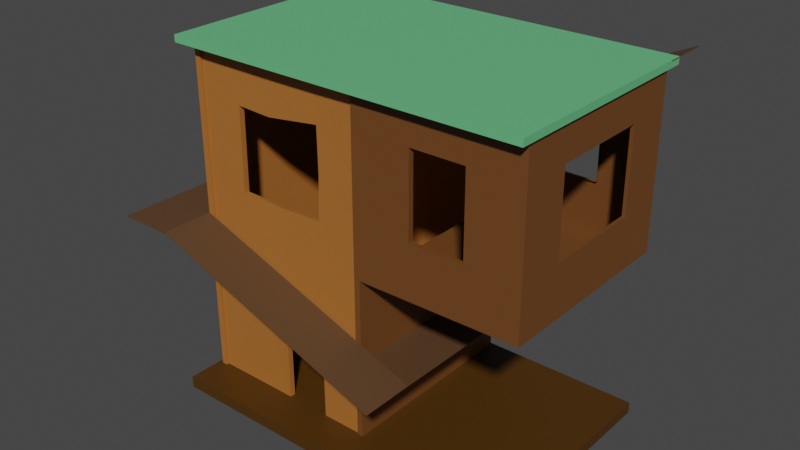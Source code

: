# Source: HouseL.blend  (saved by Blender 2.82.7; exported with 4.5.12 LTS)
import bpy
from mathutils import Matrix  # noqa: F401  (used for matrix-valued properties, if any)

bpy.ops.wm.read_factory_settings(use_empty=True)
scene = bpy.context.scene
scene.name = 'Scene'

# ---- collections
col_collection = bpy.data.collections.new('Collection'); scene.collection.children.link(col_collection)

# ---- materials (node trees are filled in below, after node groups)
mat_material_010 = bpy.data.materials.new('Material.010')
mat_material_010.use_transparent_shadow = False
mat_material_010.diffuse_color = (0.07323, 0.02923, 0.0008665, 1.0)
mat_material_001 = bpy.data.materials.new('Material.001')
mat_material_001.use_transparent_shadow = False
mat_material_001.diffuse_color = (0.1389, 0.5173, 0.2201, 1.0)
mat_material_005 = bpy.data.materials.new('Material.005')
mat_material_005.use_transparent_shadow = False
mat_material_005.diffuse_color = (0.4109, 0.144, 0.02812, 1.0)
mat_material_012 = bpy.data.materials.new('Material.012')
mat_material_012.use_transparent_shadow = False
mat_material_012.diffuse_color = (0.4109, 0.144, 0.02812, 1.0)
mat_material_013 = bpy.data.materials.new('Material.013')
mat_material_013.use_transparent_shadow = False
mat_material_013.diffuse_color = (0.4109, 0.144, 0.02812, 1.0)
mat_material_006 = bpy.data.materials.new('Material.006')
mat_material_006.use_transparent_shadow = False
mat_material_006.diffuse_color = (0.09849, 0.04754, 0.02063, 1.0)
mat_material = bpy.data.materials.new('Material')
mat_material.use_transparent_shadow = False
mat_material.diffuse_color = (0.09849, 0.04754, 0.02063, 1.0)

# ---- material node trees
mat_material_010.use_nodes = True; mat_material_010.node_tree.nodes.clear()
_N = mat_material_010.node_tree.nodes; _L = mat_material_010.node_tree.links
n0 = _N.new('ShaderNodeOutputMaterial'); n0.name = 'Material Output'; n0.location = (300, 300)
n1 = _N.new('ShaderNodeBsdfPrincipled'); n1.name = 'Principled BSDF'; n1.location = (10, 300)
n1.distribution = 'GGX'
n1.subsurface_method = 'BURLEY'
n1.inputs[0].default_value = (0.07227, 0.02956, 0.0009106, 1.0)
n1.inputs[3].default_value = 1.45
n1.inputs[27].default_value = (0.0, 0.0, 0.0, 1.0)
n1.inputs[28].default_value = 1.0
_L.new(n1.outputs[0], n0.inputs[0])
n0.is_active_output = True
mat_material_001.use_nodes = True; mat_material_001.node_tree.nodes.clear()
_N = mat_material_001.node_tree.nodes; _L = mat_material_001.node_tree.links
n0 = _N.new('ShaderNodeOutputMaterial'); n0.name = 'Material Output'; n0.location = (300, 300)
n1 = _N.new('ShaderNodeBsdfPrincipled'); n1.name = 'Principled BSDF'; n1.location = (10, 300)
n1.distribution = 'GGX'
n1.subsurface_method = 'BURLEY'
n1.inputs[0].default_value = (0.1384, 0.5149, 0.2195, 1.0)
n1.inputs[3].default_value = 1.45
n1.inputs[27].default_value = (0.0, 0.0, 0.0, 1.0)
n1.inputs[28].default_value = 1.0
_L.new(n1.outputs[0], n0.inputs[0])
n0.is_active_output = True
mat_material_005.use_nodes = True; mat_material_005.node_tree.nodes.clear()
_N = mat_material_005.node_tree.nodes; _L = mat_material_005.node_tree.links
n0 = _N.new('ShaderNodeOutputMaterial'); n0.name = 'Material Output'; n0.location = (300, 300)
n1 = _N.new('ShaderNodeBsdfPrincipled'); n1.name = 'Principled BSDF'; n1.location = (10, 300)
n1.distribution = 'GGX'
n1.subsurface_method = 'BURLEY'
n1.inputs[0].default_value = (0.4125, 0.1441, 0.02843, 1.0)
n1.inputs[3].default_value = 1.45
n1.inputs[27].default_value = (0.0, 0.0, 0.0, 1.0)
n1.inputs[28].default_value = 1.0
_L.new(n1.outputs[0], n0.inputs[0])
n0.is_active_output = True
mat_material_012.use_nodes = True; mat_material_012.node_tree.nodes.clear()
_N = mat_material_012.node_tree.nodes; _L = mat_material_012.node_tree.links
n0 = _N.new('ShaderNodeOutputMaterial'); n0.name = 'Material Output'; n0.location = (300, 300)
n1 = _N.new('ShaderNodeBsdfPrincipled'); n1.name = 'Principled BSDF'; n1.location = (10, 300)
n1.distribution = 'GGX'
n1.subsurface_method = 'BURLEY'
n1.inputs[0].default_value = (0.159, 0.05951, 0.0137, 1.0)
n1.inputs[3].default_value = 1.45
n1.inputs[27].default_value = (0.0, 0.0, 0.0, 1.0)
n1.inputs[28].default_value = 1.0
_L.new(n1.outputs[0], n0.inputs[0])
n0.is_active_output = True
mat_material_013.use_nodes = True; mat_material_013.node_tree.nodes.clear()
_N = mat_material_013.node_tree.nodes; _L = mat_material_013.node_tree.links
n0 = _N.new('ShaderNodeOutputMaterial'); n0.name = 'Material Output'; n0.location = (300, 300)
n1 = _N.new('ShaderNodeBsdfPrincipled'); n1.name = 'Principled BSDF'; n1.location = (10, 300)
n1.distribution = 'GGX'
n1.subsurface_method = 'BURLEY'
n1.inputs[0].default_value = (0.4125, 0.1441, 0.02843, 1.0)
n1.inputs[3].default_value = 1.45
n1.inputs[27].default_value = (0.0, 0.0, 0.0, 1.0)
n1.inputs[28].default_value = 1.0
_L.new(n1.outputs[0], n0.inputs[0])
n0.is_active_output = True
mat_material_006.use_nodes = True; mat_material_006.node_tree.nodes.clear()
_N = mat_material_006.node_tree.nodes; _L = mat_material_006.node_tree.links
n0 = _N.new('ShaderNodeOutputMaterial'); n0.name = 'Material Output'; n0.location = (307, 296)
n1 = _N.new('ShaderNodeBsdfPrincipled'); n1.name = 'Principled BSDF'; n1.location = (17, 296)
n1.distribution = 'GGX'
n1.subsurface_method = 'BURLEY'
n1.inputs[0].default_value = (0.09759, 0.04817, 0.02029, 1.0)
n1.inputs[3].default_value = 1.45
n1.inputs[27].default_value = (0.0, 0.0, 0.0, 1.0)
n1.inputs[28].default_value = 1.0
_L.new(n1.outputs[0], n0.inputs[0])
n0.is_active_output = True
mat_material.use_nodes = True; mat_material.node_tree.nodes.clear()
_N = mat_material.node_tree.nodes; _L = mat_material.node_tree.links
n0 = _N.new('ShaderNodeOutputMaterial'); n0.name = 'Material Output'; n0.location = (300, 300)
n1 = _N.new('ShaderNodeBsdfPrincipled'); n1.name = 'Principled BSDF'; n1.location = (-139, 320)
n1.distribution = 'GGX'
n1.subsurface_method = 'BURLEY'
n1.inputs[0].default_value = (0.09759, 0.04817, 0.02029, 1.0)
n1.inputs[3].default_value = 1.45
n1.inputs[27].default_value = (0.0, 0.0, 0.0, 1.0)
n1.inputs[28].default_value = 1.0
_L.new(n1.outputs[0], n0.inputs[0])
n0.is_active_output = True

# ---- world
world_world = bpy.data.worlds.new('World'); scene.world = world_world
world_world.use_nodes = True; world_world.node_tree.nodes.clear()
_N = world_world.node_tree.nodes; _L = world_world.node_tree.links
n0 = _N.new('ShaderNodeOutputWorld'); n0.name = 'World Output'; n0.location = (300, 300)
n1 = _N.new('ShaderNodeBackground'); n1.name = 'Background'; n1.location = (10, 300)
n1.inputs[0].default_value = (0.05088, 0.05088, 0.05088, 1.0)
_L.new(n1.outputs[0], n0.inputs[0])
n0.is_active_output = True
world_world.color = (0.05088, 0.05088, 0.05088)
world_world.use_sun_shadow = False
world_world.sun_shadow_jitter_overblur = 0.0

# ---- meshes
me_cube = bpy.data.meshes.new('Cube')
me_cube.from_pydata([(1.812, 1.175, 1.0), (1.812, 1.175, -1.0), (1.812, -1.175, 1.0), (1.812, -1.175, -1.0), (-1.812, 1.175, 1.0), (-1.812, 1.175, -1.0), (-1.812, -1.175, 1.0), (-1.812, -1.175, -1.0)], [], [(0, 4, 6, 2), (3, 2, 6, 7), (7, 6, 4, 5), (5, 1, 3, 7), (1, 0, 2, 3), (5, 4, 0, 1)])
_uv = me_cube.uv_layers.new(name='UVMap')
_uv.uv.foreach_set('vector', [0.625, 0.5, 0.875, 0.5, 0.875, 0.75, 0.625, 0.75, 0.375, 0.75, 0.625, 0.75, 0.625, 1.0, 0.375, 1.0, 0.375, 0.0, 0.625, 0.0, 0.625, 0.25, 0.375, 0.25, 0.125, 0.5, 0.375, 0.5, 0.375, 0.75, 0.125, 0.75, 0.375, 0.5, 0.625, 0.5, 0.625, 0.75, 0.375, 0.75, 0.375, 0.25, 0.625, 0.25, 0.625, 0.5, 0.375, 0.5])
me_cube.materials.append(mat_material_010)
me_cube.use_remesh_preserve_volume = False
me_cube.use_remesh_preserve_attributes = False
me_cube.use_mirror_vertex_groups = False
me_cube.update()
me_cube_001 = bpy.data.meshes.new('Cube.001')
me_cube_001.from_pydata([(1.722, 1.0, 1.0), (1.722, 1.0, -1.0), (1.722, -1.0, 1.0), (1.722, -1.0, -1.0), (-1.722, 1.0, 1.0), (-1.722, 1.0, -1.0), (-1.722, -1.0, 1.0), (-1.722, -1.0, -1.0)], [], [(0, 4, 6, 2), (3, 2, 6, 7), (7, 6, 4, 5), (5, 1, 3, 7), (1, 0, 2, 3), (5, 4, 0, 1)])
_uv = me_cube_001.uv_layers.new(name='UVMap')
_uv.uv.foreach_set('vector', [0.625, 0.5, 0.875, 0.5, 0.875, 0.75, 0.625, 0.75, 0.375, 0.75, 0.625, 0.75, 0.625, 1.0, 0.375, 1.0, 0.375, 0.0, 0.625, 0.0, 0.625, 0.25, 0.375, 0.25, 0.125, 0.5, 0.375, 0.5, 0.375, 0.75, 0.125, 0.75, 0.375, 0.5, 0.625, 0.5, 0.625, 0.75, 0.375, 0.75, 0.375, 0.25, 0.625, 0.25, 0.625, 0.5, 0.375, 0.5])
me_cube_001.materials.append(mat_material_001)
me_cube_001.use_remesh_preserve_volume = False
me_cube_001.use_remesh_preserve_attributes = False
me_cube_001.use_mirror_vertex_groups = False
me_cube_001.update()
me_cube_002 = bpy.data.meshes.new('Cube.002')
me_cube_002.from_pydata([(2.188, 1.0, 1.282), (2.188, 1.0, -0.7184), (2.188, -1.0, 1.282), (2.188, -1.0, -0.7184), (-2.188, 1.0, 0.7184), (-2.188, 1.0, -1.282), (-2.188, -1.0, 0.7184), (-2.188, -1.0, -1.282)], [], [(0, 4, 6, 2), (3, 2, 6, 7), (7, 6, 4, 5), (5, 1, 3, 7), (1, 0, 2, 3), (5, 4, 0, 1)])
_uv = me_cube_002.uv_layers.new(name='UVMap')
_uv.uv.foreach_set('vector', [0.625, 0.5, 0.875, 0.5, 0.875, 0.75, 0.625, 0.75, 0.375, 0.75, 0.625, 0.75, 0.625, 1.0, 0.375, 1.0, 0.375, 0.0, 0.625, 0.0, 0.625, 0.25, 0.375, 0.25, 0.125, 0.5, 0.375, 0.5, 0.375, 0.75, 0.125, 0.75, 0.375, 0.5, 0.625, 0.5, 0.625, 0.75, 0.375, 0.75, 0.375, 0.25, 0.625, 0.25, 0.625, 0.5, 0.375, 0.5])
me_cube_002.materials.append(mat_material_005)
me_cube_002.use_remesh_preserve_volume = False
me_cube_002.use_remesh_preserve_attributes = False
me_cube_002.use_mirror_vertex_groups = False
me_cube_002.update()
me_cube_003 = bpy.data.meshes.new('Cube.003')
me_cube_003.from_pydata([(1.011, 0.9994, 29.01), (1.011, 0.9994, -26.98), (1.011, -1.001, 29.01), (1.011, -1.001, -26.98), (-1.143, 0.9994, -26.9), (-1.143, -1.001, 29.08), (-1.143, -1.001, -26.9), (-1.143, 0.9994, 29.08), (-1.158, 0.9994, -26.9), (-1.158, -1.001, -24.9), (-1.158, -1.001, -26.9), (-1.158, 0.9994, -24.9), (0.5709, -1.001, -26.96), (0.5709, 0.9994, 29.02), (0.5709, 0.9994, -26.96), (0.5709, -1.001, 29.02), (-0.4805, 0.9994, -26.92), (-0.4805, -1.001, 29.06), (-0.4805, -1.001, -26.92), (-0.4805, 0.9994, 29.06), (1.011, 0.5023, 29.01), (1.011, 0.5023, -26.98), (-1.143, 0.5023, 29.08), (-1.158, 0.5023, -24.9), (0.5709, 0.5023, 29.02), (-0.4805, 0.5023, 29.06), (1.011, -0.5277, 29.01), (-1.143, -0.5277, 29.08), (-1.158, -0.5277, -24.9), (0.5709, -0.5277, 29.02), (-0.4805, -0.5277, 29.06), (1.011, -0.5277, -26.98), (1.011, 0.9994, -7.163), (1.011, -1.001, -7.163), (-1.143, 0.9994, -7.088), (-1.143, -1.001, -7.088), (-1.158, 0.9994, -26.19), (-1.158, -1.001, -26.19), (0.5709, -1.001, -7.147), (0.5709, 0.9994, -7.147), (-0.4805, 0.9994, -7.111), (-0.4805, -1.001, -7.111), (1.011, 0.5023, -7.163), (1.011, -0.5277, -7.163), (1.011, 0.9994, 10.92), (1.011, -1.001, 10.92), (-1.143, 0.9994, 11.0), (-1.143, -1.001, 11.0), (-1.158, 0.9994, -25.55), (-1.158, -1.001, -25.55), (0.5709, -1.001, 10.94), (0.5709, 0.9994, 10.94), (-0.4805, 0.9994, 10.97), (-0.4805, -1.001, 10.97), (1.011, 0.5023, 10.92), (1.011, -0.5277, 10.92), (1.011, 1.001, -7.163), (1.011, 1.001, -26.98), (0.5709, 1.001, 29.02), (1.011, 1.001, 29.01), (-0.4805, 1.001, -26.92), (-1.143, 1.001, -26.9), (-1.143, 1.001, -7.088), (-0.4805, 1.001, 29.06), (0.5709, 1.001, -26.96), (0.5709, 1.001, -7.147), (-1.143, 1.001, 29.08), (-0.4805, 1.001, -7.111), (1.011, 1.001, 10.92), (-1.143, 1.001, 11.0), (0.5709, 1.001, 10.94), (-0.4805, 1.001, 10.97), (1.011, -0.5277, 29.01), (1.011, -1.001, 29.01), (0.5709, 0.9994, 29.02), (1.011, 0.9994, 29.01), (-0.4805, -1.001, 29.06), (-1.143, -1.001, 29.08), (-1.143, -0.5277, 29.08), (-0.4805, 0.9994, 29.06), (0.5709, -1.001, 29.02), (0.5709, -0.5277, 29.02), (-1.143, 0.9994, 29.08), (-0.4805, -0.5277, 29.06), (1.011, 0.5023, 29.01), (-1.143, 0.5023, 29.08), (0.5709, 0.5023, 29.02), (-0.4805, 0.5023, 29.06), (0.5709, -0.5277, 27.87), (-0.4805, -0.5277, 27.91), (0.5709, 0.5023, 27.87), (-0.4805, 0.5023, 27.91), (0.5709, -0.9703, -7.147), (-0.4805, -0.9703, -7.111), (0.5709, -0.9703, 10.94), (-0.4805, -0.9703, 10.97), (0.5709, 0.9441, -7.148), (-0.4805, 0.9441, -7.111), (0.5709, 0.944, 10.94), (-0.4805, 0.944, 10.97)], [], [(55, 26, 2, 45), (1, 14, 64, 57), (48, 11, 7, 46), (53, 17, 5, 47), (22, 27, 78, 85), (47, 5, 9, 49), (27, 28, 9, 5), (13, 19, 79, 74), (45, 2, 15, 50), (51, 52, 71, 70), (39, 51, 70, 65), (29, 30, 83, 81), (50, 15, 17, 53), (17, 15, 80, 76), (26, 20, 84, 72), (7, 11, 23, 22), (20, 0, 75, 84), (44, 0, 20, 54), (21, 42, 43, 31), (25, 24, 86, 87), (22, 23, 28, 27), (27, 5, 77, 78), (54, 20, 26, 55), (1, 32, 42, 21), (12, 38, 41, 18), (19, 13, 58, 63), (16, 4, 61, 60), (3, 33, 38, 12), (6, 35, 37, 10), (18, 41, 35, 6), (8, 36, 34, 4), (14, 16, 60, 64), (31, 43, 33, 3), (42, 54, 55, 43), (32, 44, 54, 42), (71, 63, 58, 70), (44, 32, 56, 68), (70, 58, 59, 68), (33, 45, 50, 38), (35, 47, 49, 37), (41, 53, 47, 35), (36, 48, 46, 34), (40, 39, 65, 67), (43, 55, 45, 33), (69, 66, 63, 71), (61, 62, 67, 60), (60, 67, 65, 64), (64, 65, 56, 57), (62, 69, 71, 67), (65, 70, 68, 56), (52, 40, 67, 71), (7, 19, 63, 66), (0, 44, 68, 59), (34, 46, 69, 62), (4, 34, 62, 61), (32, 1, 57, 56), (46, 7, 66, 69), (13, 0, 59, 58), (83, 78, 77, 76), (72, 81, 80, 73), (81, 83, 76, 80), (74, 79, 87, 86), (75, 74, 86, 84), (79, 82, 85, 87), (84, 86, 81, 72), (87, 85, 78, 83), (5, 17, 76, 77), (19, 7, 82, 79), (15, 2, 73, 80), (2, 26, 72, 73), (7, 22, 85, 82), (24, 29, 81, 86), (30, 25, 87, 83), (0, 13, 74, 75), (86, 87, 91, 90), (83, 81, 88, 89), (86, 81, 88, 90), (83, 87, 91, 89), (53, 41, 93, 95), (41, 38, 92, 93), (38, 50, 94, 92), (50, 53, 95, 94), (39, 40, 97, 96), (51, 39, 96, 98), (40, 52, 99, 97), (52, 51, 98, 99)])
_uv = me_cube_003.uv_layers.new(name='UVMap')
_uv.uv.foreach_set('vector', [0.5442, 0.6909, 0.625, 0.6909, 0.625, 0.75, 0.5442, 0.75, 0.0, 0.0, 0.0, 0.0, 0.0, 0.0, 0.0, 0.0, 0.5442, 0.3741, 0.625, 0.3741, 0.625, 0.375, 0.5442, 0.375, 0.5442, 0.8366, 0.625, 0.8366, 0.625, 0.875, 0.5442, 0.875, 0.75, 0.5621, 0.75, 0.6909, 0.75, 0.6909, 0.75, 0.5621, 0.5442, 0.875, 0.625, 0.875, 0.625, 0.8759, 0.5442, 0.8759, 0.75, 0.6909, 0.7509, 0.6909, 0.7509, 0.75, 0.75, 0.75, 0.6505, 0.5, 0.7116, 0.5, 0.7116, 0.5, 0.6505, 0.5, 0.5442, 0.75, 0.625, 0.75, 0.625, 0.7755, 0.5442, 0.7755, 0.0, 0.0, 0.0, 0.0, 0.0, 0.0, 0.0, 0.0, 0.0, 0.0, 0.0, 0.0, 0.0, 0.0, 0.0, 0.0, 0.0, 0.0, 0.0, 0.0, 0.0, 0.0, 0.0, 0.0, 0.5442, 0.7755, 0.625, 0.7755, 0.625, 0.8366, 0.5442, 0.8366, 0.625, 0.8366, 0.625, 0.7755, 0.625, 0.7755, 0.625, 0.8366, 0.625, 0.6909, 0.625, 0.5621, 0.625, 0.5621, 0.625, 0.6909, 0.75, 0.5, 0.7509, 0.5, 0.7509, 0.5621, 0.75, 0.5621, 0.625, 0.5621, 0.625, 0.5, 0.625, 0.5, 0.625, 0.5621, 0.5442, 0.5, 0.625, 0.5, 0.625, 0.5621, 0.5442, 0.5621, 0.375, 0.5621, 0.4635, 0.5621, 0.4635, 0.6909, 0.375, 0.6909, 0.0, 0.0, 0.0, 0.0, 0.0, 0.0, 0.0, 0.0, 0.75, 0.5621, 0.7509, 0.5621, 0.7509, 0.6909, 0.75, 0.6909, 0.75, 0.6909, 0.75, 0.75, 0.75, 0.75, 0.75, 0.6909, 0.5442, 0.5621, 0.625, 0.5621, 0.625, 0.6909, 0.5442, 0.6909, 0.375, 0.5, 0.4635, 0.5, 0.4635, 0.5621, 0.375, 0.5621, 0.375, 0.7755, 0.4635, 0.7755, 0.4635, 0.8366, 0.375, 0.8366, 0.7116, 0.5, 0.6505, 0.5, 0.6505, 0.5, 0.7116, 0.5, 0.0, 0.0, 0.0, 0.0, 0.0, 0.0, 0.0, 0.0, 0.375, 0.75, 0.4635, 0.75, 0.4635, 0.7755, 0.375, 0.7755, 0.375, 0.875, 0.4635, 0.875, 0.4635, 0.8759, 0.375, 0.8759, 0.375, 0.8366, 0.4635, 0.8366, 0.4635, 0.875, 0.375, 0.875, 0.375, 0.3741, 0.4635, 0.3741, 0.4635, 0.375, 0.375, 0.375, 0.0, 0.0, 0.0, 0.0, 0.0, 0.0, 0.0, 0.0, 0.375, 0.6909, 0.4635, 0.6909, 0.4635, 0.75, 0.375, 0.75, 0.4635, 0.5621, 0.5442, 0.5621, 0.5442, 0.6909, 0.4635, 0.6909, 0.4635, 0.5, 0.5442, 0.5, 0.5442, 0.5621, 0.4635, 0.5621, 0.5442, 0.4134, 0.625, 0.4134, 0.625, 0.4745, 0.5442, 0.4745, 0.5442, 0.5, 0.4635, 0.5, 0.4635, 0.5, 0.5442, 0.5, 0.5442, 0.4745, 0.625, 0.4745, 0.625, 0.5, 0.5442, 0.5, 0.4635, 0.75, 0.5442, 0.75, 0.5442, 0.7755, 0.4635, 0.7755, 0.4635, 0.875, 0.5442, 0.875, 0.5442, 0.8759, 0.4635, 0.8759, 0.4635, 0.8366, 0.5442, 0.8366, 0.5442, 0.875, 0.4635, 0.875, 0.4635, 0.3741, 0.5442, 0.3741, 0.5442, 0.375, 0.4635, 0.375, 0.0, 0.0, 0.0, 0.0, 0.0, 0.0, 0.0, 0.0, 0.4635, 0.6909, 0.5442, 0.6909, 0.5442, 0.75, 0.4635, 0.75, 0.5442, 0.375, 0.625, 0.375, 0.625, 0.4134, 0.5442, 0.4134, 0.375, 0.375, 0.4635, 0.375, 0.4635, 0.4134, 0.375, 0.4134, 0.375, 0.4134, 0.4635, 0.4134, 0.4635, 0.4745, 0.375, 0.4745, 0.375, 0.4745, 0.4635, 0.4745, 0.4635, 0.5, 0.375, 0.5, 0.4635, 0.375, 0.5442, 0.375, 0.5442, 0.4134, 0.4635, 0.4134, 0.4635, 0.4745, 0.5442, 0.4745, 0.5442, 0.5, 0.4635, 0.5, 0.0, 0.0, 0.0, 0.0, 0.0, 0.0, 0.0, 0.0, 0.75, 0.5, 0.7116, 0.5, 0.7116, 0.5, 0.75, 0.5, 0.625, 0.5, 0.5442, 0.5, 0.5442, 0.5, 0.625, 0.5, 0.4635, 0.375, 0.5442, 0.375, 0.5442, 0.375, 0.4635, 0.375, 0.375, 0.375, 0.4635, 0.375, 0.4635, 0.375, 0.375, 0.375, 0.4635, 0.5, 0.375, 0.5, 0.375, 0.5, 0.4635, 0.5, 0.5442, 0.375, 0.625, 0.375, 0.625, 0.375, 0.5442, 0.375, 0.6505, 0.5, 0.625, 0.5, 0.625, 0.5, 0.6505, 0.5, 0.7116, 0.6909, 0.75, 0.6909, 0.75, 0.75, 0.7116, 0.75, 0.625, 0.6909, 0.6505, 0.6909, 0.6505, 0.75, 0.625, 0.75, 0.6505, 0.6909, 0.7116, 0.6909, 0.7116, 0.75, 0.6505, 0.75, 0.6505, 0.5, 0.7116, 0.5, 0.7116, 0.5621, 0.6505, 0.5621, 0.625, 0.5, 0.6505, 0.5, 0.6505, 0.5621, 0.625, 0.5621, 0.7116, 0.5, 0.75, 0.5, 0.75, 0.5621, 0.7116, 0.5621, 0.625, 0.5621, 0.6505, 0.5621, 0.6505, 0.6909, 0.625, 0.6909, 0.7116, 0.5621, 0.75, 0.5621, 0.75, 0.6909, 0.7116, 0.6909, 0.625, 0.875, 0.625, 0.8366, 0.625, 0.8366, 0.625, 0.875, 0.7116, 0.5, 0.75, 0.5, 0.75, 0.5, 0.7116, 0.5, 0.625, 0.7755, 0.625, 0.75, 0.625, 0.75, 0.625, 0.7755, 0.625, 0.75, 0.625, 0.6909, 0.625, 0.6909, 0.625, 0.75, 0.75, 0.5, 0.75, 0.5621, 0.75, 0.5621, 0.75, 0.5, 0.0, 0.0, 0.0, 0.0, 0.0, 0.0, 0.0, 0.0, 0.0, 0.0, 0.0, 0.0, 0.0, 0.0, 0.0, 0.0, 0.625, 0.5, 0.6505, 0.5, 0.6505, 0.5, 0.625, 0.5, 0.0, 0.0, 0.0, 0.0, 0.0, 0.0, 0.0, 0.0, 0.0, 0.0, 0.0, 0.0, 0.0, 0.0, 0.0, 0.0, 0.6505, 0.5621, 0.6505, 0.6909, 0.6505, 0.6909, 0.6505, 0.5621, 0.7116, 0.6909, 0.7116, 0.5621, 0.7116, 0.5621, 0.7116, 0.6909, 0.5442, 0.8366, 0.4635, 0.8366, 0.4635, 0.8366, 0.5442, 0.8366, 0.4635, 0.8366, 0.4635, 0.7755, 0.4635, 0.7755, 0.4635, 0.8366, 0.4635, 0.7755, 0.5442, 0.7755, 0.5442, 0.7755, 0.4635, 0.7755, 0.5442, 0.7755, 0.5442, 0.8366, 0.5442, 0.8366, 0.5442, 0.7755, 0.0, 0.0, 0.0, 0.0, 0.0, 0.0, 0.0, 0.0, 0.0, 0.0, 0.0, 0.0, 0.0, 0.0, 0.0, 0.0, 0.0, 0.0, 0.0, 0.0, 0.0, 0.0, 0.0, 0.0, 0.0, 0.0, 0.0, 0.0, 0.0, 0.0, 0.0, 0.0])
me_cube_003.materials.append(mat_material_012)
me_cube_003.use_remesh_preserve_volume = False
me_cube_003.use_remesh_preserve_attributes = False
me_cube_003.use_mirror_vertex_groups = False
me_cube_003.update()
me_cube_004 = bpy.data.meshes.new('Cube.004')
me_cube_004.from_pydata([(2.323, 0.986, 0.6786), (2.323, 0.986, -1.321), (2.316, -0.9957, 1.118), (2.316, -0.9957, -0.8819), (-2.312, 1.004, 1.101), (-2.312, 1.004, -0.8986), (-2.312, -0.9957, 1.101), (-2.312, -0.9957, -0.8986)], [], [(0, 4, 6, 2), (3, 2, 6, 7), (7, 6, 4, 5), (5, 1, 3, 7), (1, 0, 2, 3), (5, 4, 0, 1)])
_uv = me_cube_004.uv_layers.new(name='UVMap')
_uv.uv.foreach_set('vector', [0.625, 0.5, 0.875, 0.5, 0.875, 0.75, 0.625, 0.75, 0.375, 0.75, 0.625, 0.75, 0.625, 1.0, 0.375, 1.0, 0.375, 0.0, 0.625, 0.0, 0.625, 0.25, 0.375, 0.25, 0.125, 0.5, 0.375, 0.5, 0.375, 0.75, 0.125, 0.75, 0.375, 0.5, 0.625, 0.5, 0.625, 0.75, 0.375, 0.75, 0.375, 0.25, 0.625, 0.25, 0.625, 0.5, 0.375, 0.5])
me_cube_004.materials.append(mat_material_013)
me_cube_004.use_remesh_preserve_volume = False
me_cube_004.use_remesh_preserve_attributes = False
me_cube_004.use_mirror_vertex_groups = False
me_cube_004.update()
me_cube_005 = bpy.data.meshes.new('Cube.005')
me_cube_005.from_pydata([(1.0, 1.0, 1.0), (1.0, 1.0, -1.0), (1.0, -1.0, 1.0), (1.0, -1.0, -1.0), (-1.0, 1.0, 1.0), (-1.0, 1.0, -1.0), (-1.0, -1.0, 1.0), (-1.0, -1.0, -1.0)], [], [(0, 4, 6, 2), (3, 2, 6, 7), (7, 6, 4, 5), (5, 1, 3, 7), (1, 0, 2, 3), (5, 4, 0, 1)])
_uv = me_cube_005.uv_layers.new(name='UVMap')
_uv.uv.foreach_set('vector', [0.625, 0.5, 0.875, 0.5, 0.875, 0.75, 0.625, 0.75, 0.375, 0.75, 0.625, 0.75, 0.625, 1.0, 0.375, 1.0, 0.375, 0.0, 0.625, 0.0, 0.625, 0.25, 0.375, 0.25, 0.125, 0.5, 0.375, 0.5, 0.375, 0.75, 0.125, 0.75, 0.375, 0.5, 0.625, 0.5, 0.625, 0.75, 0.375, 0.75, 0.375, 0.25, 0.625, 0.25, 0.625, 0.5, 0.375, 0.5])
me_cube_005.materials.append(mat_material_006)
me_cube_005.use_remesh_preserve_volume = False
me_cube_005.use_remesh_preserve_attributes = False
me_cube_005.use_mirror_vertex_groups = False
me_cube_005.update()
me_cube_006 = bpy.data.meshes.new('Cube.006')
me_cube_006.from_pydata([(1.0, 1.0, 1.0), (1.0, 1.0, -1.0), (1.0, -1.0, 1.0), (1.0, -1.0, -1.0), (-1.0, 1.0, 1.0), (-1.0, 1.0, -1.0), (-1.0, -1.0, 1.0), (-1.0, -1.0, -1.0)], [], [(0, 4, 6, 2), (3, 2, 6, 7), (7, 6, 4, 5), (5, 1, 3, 7), (1, 0, 2, 3), (5, 4, 0, 1)])
_uv = me_cube_006.uv_layers.new(name='UVMap')
_uv.uv.foreach_set('vector', [0.625, 0.5, 0.875, 0.5, 0.875, 0.75, 0.625, 0.75, 0.375, 0.75, 0.625, 0.75, 0.625, 1.0, 0.375, 1.0, 0.375, 0.0, 0.625, 0.0, 0.625, 0.25, 0.375, 0.25, 0.125, 0.5, 0.375, 0.5, 0.375, 0.75, 0.125, 0.75, 0.375, 0.5, 0.625, 0.5, 0.625, 0.75, 0.375, 0.75, 0.375, 0.25, 0.625, 0.25, 0.625, 0.5, 0.375, 0.5])
me_cube_006.materials.append(mat_material)
me_cube_006.use_remesh_preserve_volume = False
me_cube_006.use_remesh_preserve_attributes = False
me_cube_006.use_mirror_vertex_groups = False
me_cube_006.update()
me_cube_009 = bpy.data.meshes.new('Cube.009')
me_cube_009.from_pydata([(1.056, 1.021, 0.9647), (1.056, 1.021, -1.035), (1.063, -0.9786, 0.9663), (1.063, -0.9786, -1.034), (-1.024, 1.021, 0.9457), (-1.024, 1.021, -1.054), (-1.024, -0.9786, 0.9457), (-1.024, -0.9786, -1.054), (-1.024, 0.02143, -1.054), (1.054, 0.02264, 1.536), (-1.024, 0.02143, 0.9457), (1.054, 0.02264, -0.4643), (-0.02407, 1.021, -1.054), (-0.02407, -0.9786, 0.9457), (-0.02407, -0.9786, -1.054), (-0.02407, 1.021, 0.9457), (-0.4817, 0.02143, -1.298), (-0.4817, 0.02143, 0.7018), (-1.024, 0.5214, 0.9457), (1.056, 0.5226, -0.4639), (-1.024, 0.5214, -1.054), (1.039, 0.5226, 1.532), (-0.5291, 0.5214, 0.6905), (-0.5291, 0.5214, -1.309), (-1.024, -0.4786, -1.054), (1.059, -0.478, 1.251), (-1.024, -0.4786, 0.9457), (1.059, -0.478, -0.7488), (-0.02407, -0.4786, -1.054), (-0.02407, -0.4786, 0.9457), (0.4759, -0.9786, -1.054), (0.5439, 1.021, 0.9618), (0.5439, 1.021, -1.038), (0.4759, -0.9786, 0.9457), (0.5047, 0.5345, 1.24), (0.5132, 0.5345, -0.7584), (0.4903, -0.4783, 1.092), (0.4903, -0.4783, -0.908), (0.7259, -0.9786, -1.054), (0.8279, 1.021, 0.9699), (0.7454, -0.09745, 1.317), (0.7691, 0.5223, 1.385), (0.7475, -0.4781, 1.165), (0.8279, 1.021, -1.03), (0.7259, -0.9786, 0.9457), (0.7356, -0.0884, -0.5867), (0.7818, 0.5223, -0.6125), (0.7475, -0.4781, -0.8349), (0.2599, 1.021, -1.046), (0.2259, -0.9786, 0.9457), (0.2342, 0.024, -0.8658), (0.2446, 0.5217, -0.907), (0.2331, -0.4784, -0.9812), (0.2259, -0.9786, -1.054), (0.2599, 1.021, 0.9538), (0.2289, 0.01947, 1.104), (0.2403, 0.5217, 1.092), (0.2331, -0.4784, 1.019)], [], [(29, 26, 6, 13), (14, 13, 6, 7), (20, 18, 4, 5), (47, 27, 3, 38), (27, 25, 2, 3), (43, 39, 0, 1), (19, 21, 9, 11), (46, 19, 11, 45), (24, 26, 10, 8), (56, 22, 17, 55), (5, 4, 15, 12), (24, 28, 14, 7), (53, 49, 13, 14), (57, 29, 13, 49), (5, 12, 23, 20), (54, 15, 22, 56), (15, 4, 18, 22), (43, 1, 19, 46), (1, 0, 21, 19), (55, 17, 29, 57), (8, 16, 28, 24), (7, 6, 26, 24), (11, 9, 25, 27), (45, 11, 27, 47), (17, 10, 26, 29), (50, 51, 56, 55), (47, 42, 40, 45), (48, 32, 35, 51), (39, 31, 34, 41), (42, 36, 33, 44), (38, 44, 33, 30), (50, 55, 57, 52), (56, 51, 35, 34), (48, 54, 31, 32), (52, 37, 30, 53), (21, 41, 40, 9), (3, 2, 44, 38), (25, 42, 44, 2), (0, 39, 41, 21), (9, 40, 42, 25), (46, 41, 34, 35), (32, 43, 46, 35), (46, 45, 40, 41), (32, 31, 39, 43), (37, 47, 38, 30), (28, 52, 53, 14), (12, 15, 54, 48), (23, 51, 50, 16), (12, 48, 51, 23), (16, 50, 52, 28), (57, 36, 37, 52), (31, 54, 56, 34), (36, 57, 49, 33), (30, 33, 49, 53), (36, 42, 47, 37), (23, 22, 18, 20), (17, 22, 23, 16), (16, 8, 10, 17)])
_uv = me_cube_009.uv_layers.new(name='UVMap')
_uv.uv.foreach_set('vector', [0.75, 0.6875, 0.875, 0.6875, 0.875, 0.75, 0.75, 0.75, 0.375, 0.875, 0.625, 0.875, 0.625, 1.0, 0.375, 1.0, 0.375, 0.1875, 0.625, 0.1875, 0.625, 0.25, 0.375, 0.25, 0.3437, 0.6875, 0.375, 0.6875, 0.375, 0.75, 0.3438, 0.75, 0.375, 0.6875, 0.625, 0.6875, 0.625, 0.75, 0.375, 0.75, 0.375, 0.4688, 0.625, 0.4687, 0.625, 0.5, 0.375, 0.5, 0.375, 0.5625, 0.625, 0.5625, 0.625, 0.625, 0.375, 0.625, 0.3437, 0.5625, 0.375, 0.5625, 0.375, 0.625, 0.3438, 0.625, 0.375, 0.0625, 0.625, 0.0625, 0.625, 0.125, 0.375, 0.125, 0.7188, 0.5625, 0.75, 0.5625, 0.75, 0.625, 0.7188, 0.625, 0.375, 0.25, 0.625, 0.25, 0.625, 0.375, 0.375, 0.375, 0.125, 0.6875, 0.25, 0.6875, 0.25, 0.75, 0.125, 0.75, 0.375, 0.8438, 0.625, 0.8438, 0.625, 0.875, 0.375, 0.875, 0.7188, 0.6875, 0.75, 0.6875, 0.75, 0.75, 0.7188, 0.75, 0.125, 0.5, 0.25, 0.5, 0.25, 0.5625, 0.125, 0.5625, 0.7188, 0.5, 0.75, 0.5, 0.75, 0.5625, 0.7188, 0.5625, 0.75, 0.5, 0.875, 0.5, 0.875, 0.5625, 0.75, 0.5625, 0.3438, 0.5, 0.375, 0.5, 0.375, 0.5625, 0.3437, 0.5625, 0.375, 0.5, 0.625, 0.5, 0.625, 0.5625, 0.375, 0.5625, 0.7188, 0.625, 0.75, 0.625, 0.75, 0.6875, 0.7188, 0.6875, 0.125, 0.625, 0.25, 0.625, 0.25, 0.6875, 0.125, 0.6875, 0.375, 0.0, 0.625, 0.0, 0.625, 0.0625, 0.375, 0.0625, 0.375, 0.625, 0.625, 0.625, 0.625, 0.6875, 0.375, 0.6875, 0.3438, 0.625, 0.375, 0.625, 0.375, 0.6875, 0.3437, 0.6875, 0.75, 0.625, 0.875, 0.625, 0.875, 0.6875, 0.75, 0.6875, 0.2812, 0.625, 0.2813, 0.5625, 0.7188, 0.5625, 0.7188, 0.625, 0.3437, 0.6875, 0.6562, 0.6875, 0.6562, 0.625, 0.3438, 0.625, 0.2812, 0.5, 0.3125, 0.5, 0.3125, 0.5625, 0.2813, 0.5625, 0.6562, 0.5, 0.6875, 0.5, 0.6875, 0.5625, 0.6562, 0.5625, 0.6562, 0.6875, 0.6875, 0.6875, 0.6875, 0.75, 0.6562, 0.75, 0.375, 0.7812, 0.625, 0.7812, 0.625, 0.8125, 0.375, 0.8125, 0.2812, 0.625, 0.7188, 0.625, 0.7188, 0.6875, 0.2812, 0.6875, 0.7188, 0.5625, 0.2813, 0.5625, 0.3125, 0.5625, 0.6875, 0.5625, 0.375, 0.4062, 0.625, 0.4062, 0.625, 0.4375, 0.375, 0.4375, 0.2812, 0.6875, 0.3125, 0.6875, 0.3125, 0.75, 0.2812, 0.75, 0.625, 0.5625, 0.6562, 0.5625, 0.6562, 0.625, 0.625, 0.625, 0.375, 0.75, 0.625, 0.75, 0.625, 0.7812, 0.375, 0.7812, 0.625, 0.6875, 0.6562, 0.6875, 0.6562, 0.75, 0.625, 0.75, 0.625, 0.5, 0.6562, 0.5, 0.6562, 0.5625, 0.625, 0.5625, 0.625, 0.625, 0.6562, 0.625, 0.6562, 0.6875, 0.625, 0.6875, 0.3437, 0.5625, 0.6562, 0.5625, 0.6875, 0.5625, 0.3125, 0.5625, 0.3125, 0.5, 0.3438, 0.5, 0.3437, 0.5625, 0.3125, 0.5625, 0.3437, 0.5625, 0.3438, 0.625, 0.6562, 0.625, 0.6562, 0.5625, 0.375, 0.4375, 0.625, 0.4375, 0.625, 0.4687, 0.375, 0.4688, 0.3125, 0.6875, 0.3437, 0.6875, 0.3438, 0.75, 0.3125, 0.75, 0.25, 0.6875, 0.2812, 0.6875, 0.2812, 0.75, 0.25, 0.75, 0.375, 0.375, 0.625, 0.375, 0.625, 0.4062, 0.375, 0.4062, 0.25, 0.5625, 0.2813, 0.5625, 0.2812, 0.625, 0.25, 0.625, 0.25, 0.5, 0.2812, 0.5, 0.2813, 0.5625, 0.25, 0.5625, 0.25, 0.625, 0.2812, 0.625, 0.2812, 0.6875, 0.25, 0.6875, 0.7188, 0.6875, 0.6875, 0.6875, 0.3125, 0.6875, 0.2812, 0.6875, 0.6875, 0.5, 0.7188, 0.5, 0.7188, 0.5625, 0.6875, 0.5625, 0.6875, 0.6875, 0.7188, 0.6875, 0.7188, 0.75, 0.6875, 0.75, 0.375, 0.8125, 0.625, 0.8125, 0.625, 0.8438, 0.375, 0.8438, 0.6875, 0.6875, 0.6562, 0.6875, 0.3437, 0.6875, 0.3125, 0.6875, 0.25, 0.5625, 0.75, 0.5625, 0.875, 0.5625, 0.375, 0.1875, 0.75, 0.625, 0.75, 0.5625, 0.25, 0.5625, 0.25, 0.625, 0.25, 0.625, 0.375, 0.125, 0.875, 0.625, 0.75, 0.625])
me_cube_009.materials.append(mat_material_013)
me_cube_009.use_remesh_preserve_volume = False
me_cube_009.use_remesh_preserve_attributes = False
me_cube_009.use_mirror_vertex_groups = False
me_cube_009.update()
me_cube_010 = bpy.data.meshes.new('Cube.010')
me_cube_010.from_pydata([(1.89, 1.0, 1.203), (1.89, 1.0, -0.7966), (1.89, -1.0, 1.203), (1.89, -1.0, -0.7966), (-1.89, 1.0, 0.7966), (-1.89, 1.0, -1.203), (-1.89, -1.0, 0.7966), (-1.89, -1.0, -1.203)], [], [(0, 4, 6, 2), (3, 2, 6, 7), (7, 6, 4, 5), (5, 1, 3, 7), (1, 0, 2, 3), (5, 4, 0, 1)])
_uv = me_cube_010.uv_layers.new(name='UVMap')
_uv.uv.foreach_set('vector', [0.625, 0.5, 0.875, 0.5, 0.875, 0.75, 0.625, 0.75, 0.375, 0.75, 0.625, 0.75, 0.625, 1.0, 0.375, 1.0, 0.375, 0.0, 0.625, 0.0, 0.625, 0.25, 0.375, 0.25, 0.125, 0.5, 0.375, 0.5, 0.375, 0.75, 0.125, 0.75, 0.375, 0.5, 0.625, 0.5, 0.625, 0.75, 0.375, 0.75, 0.375, 0.25, 0.625, 0.25, 0.625, 0.5, 0.375, 0.5])
me_cube_010.materials.append(mat_material)
me_cube_010.use_remesh_preserve_volume = False
me_cube_010.use_remesh_preserve_attributes = False
me_cube_010.use_mirror_vertex_groups = False
me_cube_010.update()
me_cube_012 = bpy.data.meshes.new('Cube.012')
me_cube_012.from_pydata([(1.0, 1.0, 1.0), (1.0, 1.0, -1.0), (1.0, -1.0, 1.0), (1.0, -1.0, -1.0), (-1.0, 1.0, 1.0), (-1.0, 1.0, -1.0), (-1.0, -1.0, 1.0), (-1.0, -1.0, -1.0)], [], [(0, 4, 6, 2), (3, 2, 6, 7), (7, 6, 4, 5), (5, 1, 3, 7), (1, 0, 2, 3), (5, 4, 0, 1)])
_uv = me_cube_012.uv_layers.new(name='UVMap')
_uv.uv.foreach_set('vector', [0.625, 0.5, 0.875, 0.5, 0.875, 0.75, 0.625, 0.75, 0.375, 0.75, 0.625, 0.75, 0.625, 1.0, 0.375, 1.0, 0.375, 0.0, 0.625, 0.0, 0.625, 0.25, 0.375, 0.25, 0.125, 0.5, 0.375, 0.5, 0.375, 0.75, 0.125, 0.75, 0.375, 0.5, 0.625, 0.5, 0.625, 0.75, 0.375, 0.75, 0.375, 0.25, 0.625, 0.25, 0.625, 0.5, 0.375, 0.5])
me_cube_012.materials.append(mat_material)
me_cube_012.use_remesh_preserve_volume = False
me_cube_012.use_remesh_preserve_attributes = False
me_cube_012.use_mirror_vertex_groups = False
me_cube_012.update()
me_cube_013 = bpy.data.meshes.new('Cube.013')
me_cube_013.from_pydata([(1.0, 1.0, 1.0), (1.0, 1.0, -1.0), (1.0, -1.0, 1.0), (1.0, -1.0, -1.0), (-1.0, 1.0, 1.0), (-1.0, 1.0, -1.0), (-1.0, -1.0, 1.0), (-1.0, -1.0, -1.0)], [], [(0, 4, 6, 2), (3, 2, 6, 7), (7, 6, 4, 5), (5, 1, 3, 7), (1, 0, 2, 3), (5, 4, 0, 1)])
_uv = me_cube_013.uv_layers.new(name='UVMap')
_uv.uv.foreach_set('vector', [0.625, 0.5, 0.875, 0.5, 0.875, 0.75, 0.625, 0.75, 0.375, 0.75, 0.625, 0.75, 0.625, 1.0, 0.375, 1.0, 0.375, 0.0, 0.625, 0.0, 0.625, 0.25, 0.375, 0.25, 0.125, 0.5, 0.375, 0.5, 0.375, 0.75, 0.125, 0.75, 0.375, 0.5, 0.625, 0.5, 0.625, 0.75, 0.375, 0.75, 0.375, 0.25, 0.625, 0.25, 0.625, 0.5, 0.375, 0.5])
me_cube_013.materials.append(mat_material)
me_cube_013.use_remesh_preserve_volume = False
me_cube_013.use_remesh_preserve_attributes = False
me_cube_013.use_mirror_vertex_groups = False
me_cube_013.update()
me_cube_017 = bpy.data.meshes.new('Cube.017')
me_cube_017.from_pydata([(1.0, 1.0, 1.0), (1.0, 1.0, -1.0), (1.0, -1.0, 1.0), (1.0, -1.0, -1.0), (-1.0, 1.0, 1.0), (-1.0, 1.0, -1.0), (-1.0, -1.0, 1.0), (-1.0, -1.0, -1.0)], [], [(0, 4, 6, 2), (3, 2, 6, 7), (7, 6, 4, 5), (5, 1, 3, 7), (1, 0, 2, 3), (5, 4, 0, 1)])
_uv = me_cube_017.uv_layers.new(name='UVMap')
_uv.uv.foreach_set('vector', [0.625, 0.5, 0.875, 0.5, 0.875, 0.75, 0.625, 0.75, 0.375, 0.75, 0.625, 0.75, 0.625, 1.0, 0.375, 1.0, 0.375, 0.0, 0.625, 0.0, 0.625, 0.25, 0.375, 0.25, 0.125, 0.5, 0.375, 0.5, 0.375, 0.75, 0.125, 0.75, 0.375, 0.5, 0.625, 0.5, 0.625, 0.75, 0.375, 0.75, 0.375, 0.25, 0.625, 0.25, 0.625, 0.5, 0.375, 0.5])
me_cube_017.materials.append(mat_material_006)
me_cube_017.use_remesh_preserve_volume = False
me_cube_017.use_remesh_preserve_attributes = False
me_cube_017.use_mirror_vertex_groups = False
me_cube_017.update()
me_cube_018 = bpy.data.meshes.new('Cube.018')
me_cube_018.from_pydata([(1.0, 1.0, 1.0), (1.0, 1.0, -1.0), (1.0, -1.0, 1.0), (1.0, -1.0, -1.0), (-1.0, 1.0, 1.0), (-1.0, 1.0, -1.0), (-1.0, -1.0, 1.0), (-1.0, -1.0, -1.0)], [], [(0, 4, 6, 2), (3, 2, 6, 7), (7, 6, 4, 5), (5, 1, 3, 7), (1, 0, 2, 3), (5, 4, 0, 1)])
_uv = me_cube_018.uv_layers.new(name='UVMap')
_uv.uv.foreach_set('vector', [0.625, 0.5, 0.875, 0.5, 0.875, 0.75, 0.625, 0.75, 0.375, 0.75, 0.625, 0.75, 0.625, 1.0, 0.375, 1.0, 0.375, 0.0, 0.625, 0.0, 0.625, 0.25, 0.375, 0.25, 0.125, 0.5, 0.375, 0.5, 0.375, 0.75, 0.125, 0.75, 0.375, 0.5, 0.625, 0.5, 0.625, 0.75, 0.375, 0.75, 0.375, 0.25, 0.625, 0.25, 0.625, 0.5, 0.375, 0.5])
me_cube_018.materials.append(mat_material)
me_cube_018.use_remesh_preserve_volume = False
me_cube_018.use_remesh_preserve_attributes = False
me_cube_018.use_mirror_vertex_groups = False
me_cube_018.update()
me_cube_019 = bpy.data.meshes.new('Cube.019')
me_cube_019.from_pydata([(2.299, 0.9773, 44.12), (2.299, 0.9773, 42.12), (2.299, -0.9112, 44.15), (2.299, -0.9112, 42.15), (-2.299, 0.9112, -42.15), (-2.299, 0.9112, -44.15), (-2.299, -0.9773, -42.12), (-2.299, -0.9773, -44.12)], [], [(0, 4, 6, 2), (3, 2, 6, 7), (7, 6, 4, 5), (5, 1, 3, 7), (1, 0, 2, 3), (5, 4, 0, 1)])
_uv = me_cube_019.uv_layers.new(name='UVMap')
_uv.uv.foreach_set('vector', [0.625, 0.5, 0.875, 0.5, 0.875, 0.75, 0.625, 0.75, 0.375, 0.75, 0.625, 0.75, 0.625, 1.0, 0.375, 1.0, 0.375, 0.0, 0.625, 0.0, 0.625, 0.25, 0.375, 0.25, 0.125, 0.5, 0.375, 0.5, 0.375, 0.75, 0.125, 0.75, 0.375, 0.5, 0.625, 0.5, 0.625, 0.75, 0.375, 0.75, 0.375, 0.25, 0.625, 0.25, 0.625, 0.5, 0.375, 0.5])
me_cube_019.materials.append(mat_material)
me_cube_019.use_remesh_preserve_volume = False
me_cube_019.use_remesh_preserve_attributes = False
me_cube_019.use_mirror_vertex_groups = False
me_cube_019.update()
me_cube_020 = bpy.data.meshes.new('Cube.020')
me_cube_020.from_pydata([(1.0, 1.0, 1.0), (1.0, 1.0, -1.0), (1.0, -1.0, 1.0), (1.0, -1.0, -1.0), (-1.0, 1.0, 1.0), (-1.0, 1.0, -1.0), (-1.0, -1.0, 1.0), (-1.0, -1.0, -1.0)], [], [(0, 4, 6, 2), (3, 2, 6, 7), (7, 6, 4, 5), (5, 1, 3, 7), (1, 0, 2, 3), (5, 4, 0, 1)])
_uv = me_cube_020.uv_layers.new(name='UVMap')
_uv.uv.foreach_set('vector', [0.625, 0.5, 0.875, 0.5, 0.875, 0.75, 0.625, 0.75, 0.375, 0.75, 0.625, 0.75, 0.625, 1.0, 0.375, 1.0, 0.375, 0.0, 0.625, 0.0, 0.625, 0.25, 0.375, 0.25, 0.125, 0.5, 0.375, 0.5, 0.375, 0.75, 0.125, 0.75, 0.375, 0.5, 0.625, 0.5, 0.625, 0.75, 0.375, 0.75, 0.375, 0.25, 0.625, 0.25, 0.625, 0.5, 0.375, 0.5])
me_cube_020.materials.append(mat_material)
me_cube_020.use_remesh_preserve_volume = False
me_cube_020.use_remesh_preserve_attributes = False
me_cube_020.use_mirror_vertex_groups = False
me_cube_020.update()
me_cube_007 = bpy.data.meshes.new('Cube.007')
me_cube_007.from_pydata([(-0.8719, 1.0, 0.8349), (-0.8719, 1.0, -1.165), (-0.8719, -1.0, 0.8349), (-0.8719, -1.0, -1.165), (1.301, 1.0, -1.239), (1.301, -1.0, 0.7606), (1.301, -1.0, -1.239), (1.301, 1.0, 0.7606), (-0.8719, 0.5029, -1.165), (-0.8719, 0.5029, 0.8349), (1.301, 0.5029, 0.7606), (-0.8719, -0.5271, -1.165), (1.301, -0.5271, 0.7606), (-0.8719, -0.5271, 0.8349), (-0.8719, -1.0, -0.4573), (-0.8719, 1.0, -0.4573), (1.301, 1.0, -0.5316), (1.301, -1.0, -0.5316), (-0.8719, 0.5029, -0.4573), (-0.8719, -0.5271, -0.4573), (-0.8719, -1.0, 0.1888), (-0.8719, 1.0, 0.1888), (1.301, 1.0, 0.1145), (1.301, -1.0, 0.1145), (-0.8719, 0.5029, 0.1888), (-0.8719, -0.5271, 0.1888)], [], [(12, 13, 2, 5), (23, 5, 2, 20), (24, 9, 0, 21), (21, 0, 7, 22), (25, 13, 9, 24), (7, 0, 9, 10), (20, 2, 13, 25), (10, 9, 13, 12), (3, 14, 19, 11), (11, 19, 18, 8), (1, 15, 16, 4), (8, 18, 15, 1), (6, 17, 14, 3), (14, 20, 25, 19), (19, 25, 24, 18), (15, 21, 22, 16), (18, 24, 21, 15), (17, 23, 20, 14)])
_uv = me_cube_007.uv_layers.new(name='UVMap')
_uv.uv.foreach_set('vector', [0.7509, 0.6909, 0.875, 0.6909, 0.875, 0.75, 0.7509, 0.75, 0.5442, 0.8759, 0.625, 0.8759, 0.625, 1.0, 0.5442, 1.0, 0.5442, 0.1879, 0.625, 0.1879, 0.625, 0.25, 0.5442, 0.25, 0.5442, 0.25, 0.625, 0.25, 0.625, 0.3741, 0.5442, 0.3741, 0.5442, 0.05912, 0.625, 0.05912, 0.625, 0.1879, 0.5442, 0.1879, 0.7509, 0.5, 0.875, 0.5, 0.875, 0.5621, 0.7509, 0.5621, 0.5442, 0.0, 0.625, 0.0, 0.625, 0.05912, 0.5442, 0.05912, 0.7509, 0.5621, 0.875, 0.5621, 0.875, 0.6909, 0.7509, 0.6909, 0.375, 0.0, 0.4635, 0.0, 0.4635, 0.05912, 0.375, 0.05912, 0.375, 0.05912, 0.4635, 0.05912, 0.4635, 0.1879, 0.375, 0.1879, 0.375, 0.25, 0.4635, 0.25, 0.4635, 0.3741, 0.375, 0.3741, 0.375, 0.1879, 0.4635, 0.1879, 0.4635, 0.25, 0.375, 0.25, 0.375, 0.8759, 0.4635, 0.8759, 0.4635, 1.0, 0.375, 1.0, 0.4635, 0.0, 0.5442, 0.0, 0.5442, 0.05912, 0.4635, 0.05912, 0.4635, 0.05912, 0.5442, 0.05912, 0.5442, 0.1879, 0.4635, 0.1879, 0.4635, 0.25, 0.5442, 0.25, 0.5442, 0.3741, 0.4635, 0.3741, 0.4635, 0.1879, 0.5442, 0.1879, 0.5442, 0.25, 0.4635, 0.25, 0.4635, 0.8759, 0.5442, 0.8759, 0.5442, 1.0, 0.4635, 1.0])
me_cube_007.materials.append(mat_material_012)
me_cube_007.use_remesh_preserve_volume = False
me_cube_007.use_remesh_preserve_attributes = False
me_cube_007.use_mirror_vertex_groups = False
me_cube_007.update()

# ---- objects
ob_cube = bpy.data.objects.new('Cube', me_cube)
ob_cube_001 = bpy.data.objects.new('Cube.001', me_cube_001)
ob_cube_002 = bpy.data.objects.new('Cube.002', me_cube_002)
ob_cube_003 = bpy.data.objects.new('Cube.003', me_cube_003)
ob_cube_004 = bpy.data.objects.new('Cube.004', me_cube_004)
ob_cube_005 = bpy.data.objects.new('Cube.005', me_cube_005)
ob_cube_006 = bpy.data.objects.new('Cube.006', me_cube_006)
ob_cube_009 = bpy.data.objects.new('Cube.009', me_cube_009)
ob_cube_010 = bpy.data.objects.new('Cube.010', me_cube_010)
ob_cube_012 = bpy.data.objects.new('Cube.012', me_cube_012)
ob_cube_013 = bpy.data.objects.new('Cube.013', me_cube_013)
ob_cube_011 = bpy.data.objects.new('Cube.011', me_cube_017)
ob_cube_017 = bpy.data.objects.new('Cube.017', me_cube_018)
ob_cube_018 = bpy.data.objects.new('Cube.018', me_cube_019)
ob_cube_019 = bpy.data.objects.new('Cube.019', me_cube_020)
ob_cube_007 = bpy.data.objects.new('Cube.007', me_cube_007)

# ---- transforms, parenting, visibility, modifiers, constraints
ob_cube.location = (1.716, -1.145, -4.377)
ob_cube.scale = (-2.842, -2.963, 0.1711)
ob_cube.lock_rotations_4d = False
ob_cube.empty_display_type = 'ARROWS'
ob_cube.lineart.crease_threshold = 0.0
ob_cube_001.location = (1.659, -0.6282, 5.679)
ob_cube_001.scale = (-3.085, -3.304, 0.1033)
ob_cube_001.lock_rotations_4d = False
ob_cube_001.empty_display_type = 'ARROWS'
ob_cube_001.lineart.crease_threshold = 0.0
ob_cube_002.location = (-3.242, -0.6282, 0.6239)
ob_cube_002.rotation_euler = (3.142, 4.712, 3.142)
ob_cube_002.scale = (2.33, 2.934, 0.08812)
ob_cube_002.lock_rotations_4d = False
ob_cube_002.empty_display_type = 'ARROWS'
ob_cube_002.lineart.crease_threshold = 0.0
ob_cube_003.location = (4.337, -0.63, 3.243)
ob_cube_003.rotation_euler = (3.142, 4.712, 0.0)
ob_cube_003.scale = (2.318, 2.918, 0.08764)
ob_cube_003.lock_rotations_4d = False
ob_cube_003.empty_display_type = 'ARROWS'
ob_cube_003.lineart.crease_threshold = 0.0
ob_cube_004.location = (-0.5855, 2.186, 0.6547)
ob_cube_004.rotation_euler = (-3.142, 1.571, 7.851)
ob_cube_004.scale = (2.135, 2.688, 0.08073)
ob_cube_004.lock_rotations_4d = False
ob_cube_004.empty_display_type = 'ARROWS'
ob_cube_004.lineart.crease_threshold = 0.0
ob_cube_005.location = (2.935, 1.797, -1.828)
ob_cube_005.rotation_euler = (3.142, 0.0, -4.705)
ob_cube_005.scale = (-1.989, -0.7838, 0.008918)
ob_cube_005.lock_rotations_4d = False
ob_cube_005.empty_display_type = 'ARROWS'
ob_cube_005.lineart.crease_threshold = 0.0
ob_cube_006.location = (2.953, -2.152, -1.859)
ob_cube_006.rotation_euler = (3.145, -0.0, -4.718)
ob_cube_006.scale = (-1.989, -0.7838, 0.008918)
ob_cube_006.lock_rotations_4d = False
ob_cube_006.empty_display_type = 'ARROWS'
ob_cube_006.lineart.crease_threshold = 0.0
ob_cube_009.location = (-0.6259, -3.409, 0.5678)
ob_cube_009.rotation_euler = (-3.142, 4.712, 7.851)
ob_cube_009.scale = (4.802, 2.688, 0.08074)
ob_cube_009.lock_rotations_4d = False
ob_cube_009.empty_display_type = 'ARROWS'
ob_cube_009.lineart.crease_threshold = 0.0
ob_cube_010.location = (0.1977, -4.349, -0.5798)
ob_cube_010.rotation_euler = (3.141, -0.3504, 3.142)
ob_cube_010.scale = (-1.989, -0.7838, 0.008918)
ob_cube_010.lock_rotations_4d = False
ob_cube_010.empty_display_type = 'ARROWS'
ob_cube_010.lineart.crease_threshold = 0.0
ob_cube_012.location = (0.2499, 2.973, -2.511)
ob_cube_012.rotation_euler = (3.141, -0.3504, 0.01126)
ob_cube_012.scale = (-1.989, -0.7838, 0.008918)
ob_cube_012.lock_rotations_4d = False
ob_cube_012.empty_display_type = 'ARROWS'
ob_cube_012.lineart.crease_threshold = 0.0
ob_cube_013.location = (-3.268, 2.973, -3.765)
ob_cube_013.rotation_euler = (3.142, -0.3284, 0.01117)
ob_cube_013.scale = (-1.989, -0.7838, 0.008918)
ob_cube_013.lock_rotations_4d = False
ob_cube_013.empty_display_type = 'ARROWS'
ob_cube_013.lineart.crease_threshold = 0.0
ob_cube_011.location = (-4.127, 0.8003, 0.7306)
ob_cube_011.rotation_euler = (3.142, 0.0, -4.705)
ob_cube_011.scale = (-1.989, -0.7838, 0.008918)
ob_cube_011.lock_rotations_4d = False
ob_cube_011.empty_display_type = 'ARROWS'
ob_cube_011.lineart.crease_threshold = 0.0
ob_cube_017.location = (-4.109, -3.149, 0.6995)
ob_cube_017.rotation_euler = (3.145, -0.0, -4.718)
ob_cube_017.scale = (-1.989, -0.7838, 0.008918)
ob_cube_017.lock_rotations_4d = False
ob_cube_017.empty_display_type = 'ARROWS'
ob_cube_017.lineart.crease_threshold = 0.0
ob_cube_018.location = (2.817, 3.017, 3.84)
ob_cube_018.rotation_euler = (3.141, -0.3504, 0.01126)
ob_cube_018.scale = (-1.989, -0.7838, 0.008918)
ob_cube_018.lock_rotations_4d = False
ob_cube_018.empty_display_type = 'ARROWS'
ob_cube_018.lineart.crease_threshold = 0.0
ob_cube_019.location = (-2.996, 2.973, 1.338)
ob_cube_019.rotation_euler = (3.142, -0.3284, 0.01117)
ob_cube_019.scale = (-1.989, -0.7838, 0.008918)
ob_cube_019.lock_rotations_4d = False
ob_cube_019.empty_display_type = 'ARROWS'
ob_cube_019.lineart.crease_threshold = 0.0
ob_cube_007.location = (2.088, -0.6282, -2.456)
ob_cube_007.rotation_euler = (3.142, 4.712, 0.0)
ob_cube_007.scale = (2.318, 2.918, 0.08764)
ob_cube_007.lock_rotations_4d = False
ob_cube_007.empty_display_type = 'ARROWS'
ob_cube_007.lineart.crease_threshold = 0.0

# ---- collection membership
col_collection.objects.link(ob_cube)
col_collection.objects.link(ob_cube_001)
col_collection.objects.link(ob_cube_002)
col_collection.objects.link(ob_cube_003)
col_collection.objects.link(ob_cube_004)
col_collection.objects.link(ob_cube_005)
col_collection.objects.link(ob_cube_006)
col_collection.objects.link(ob_cube_009)
col_collection.objects.link(ob_cube_010)
col_collection.objects.link(ob_cube_012)
col_collection.objects.link(ob_cube_013)
col_collection.objects.link(ob_cube_011)
col_collection.objects.link(ob_cube_017)
col_collection.objects.link(ob_cube_018)
col_collection.objects.link(ob_cube_019)
col_collection.objects.link(ob_cube_007)

# ---- scene / render settings (as saved in the file)
scene.frame_start = 1; scene.frame_end = 250; scene.frame_set(74)
scene.render.engine = 'BLENDER_EEVEE_NEXT'
scene.cycles.use_denoising = False
scene.cycles.samples = 128
scene.cycles.sampling_pattern = 'TABULATED_SOBOL'
scene.cycles.use_adaptive_sampling = False
scene.cycles.use_light_tree = False
scene.view_settings.view_transform = 'Filmic'
bpy.context.view_layer.update()

# ---- added for rendering (the .blend has no active camera and no usable light): camera, sun
cam_auto = bpy.data.cameras.new('AutoCamera')
cam_auto.lens = 50.0
cam_auto.sensor_width = 36.0
cam_auto.clip_end = 1000.0
ob_auto_camera = bpy.data.objects.new('AutoCamera', cam_auto)
scene.collection.objects.link(ob_auto_camera)
ob_auto_camera.location = (18.1441, -21.1719, 14.2948)
ob_auto_camera.rotation_euler = (1.09748, -7.21219e-08, 0.694738)
scene.camera = ob_auto_camera
light_auto_sun = bpy.data.lights.new('AutoSun', 'SUN')
light_auto_sun.energy = 3.0
light_auto_sun.angle = 0.0523599
ob_auto_sun = bpy.data.objects.new('AutoSun', light_auto_sun)
scene.collection.objects.link(ob_auto_sun)
ob_auto_sun.rotation_euler = (0.872665, 0.174533, 0.523599)
bpy.context.view_layer.update()
